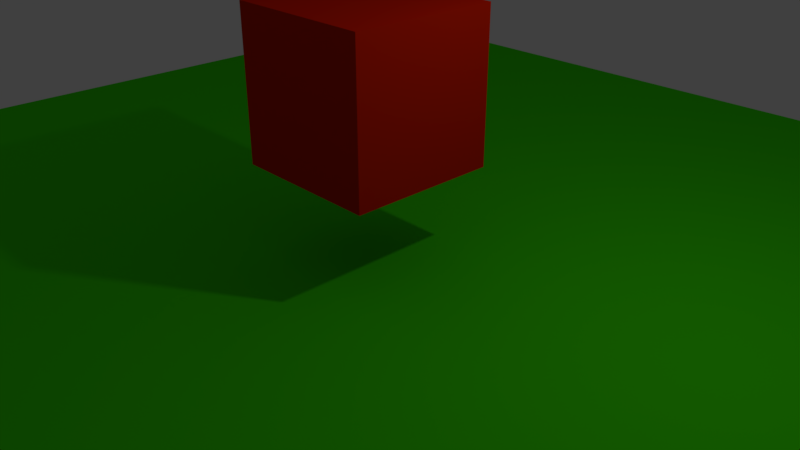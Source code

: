 # Source: test.blend  (saved by Blender 2.79.0; exported with 4.5.12 LTS)
import bpy
from mathutils import Matrix  # noqa: F401  (used for matrix-valued properties, if any)

bpy.ops.wm.read_factory_settings(use_empty=True)
scene = bpy.context.scene
scene.name = 'Scene'

# ---- collections
col_collection_1 = bpy.data.collections.new('Collection 1'); scene.collection.children.link(col_collection_1)

# ---- materials (node trees are filled in below, after node groups)
mat_material_001 = bpy.data.materials.new('Material.001')
mat_material_001.alpha_threshold = 0.0
mat_material_001.use_transparent_shadow = False
mat_material_001.diffuse_color = (0.05263, 0.8, 0.0, 1.0)
mat_material_001.roughness = 0.5
mat_material = bpy.data.materials.new('Material')
mat_material.alpha_threshold = 0.0
mat_material.use_transparent_shadow = False
mat_material.diffuse_color = (0.8, 0.01611, 0.0, 1.0)
mat_material.roughness = 0.5
mat_material.line_color = (0.0, 0.0, 0.0, 1.0)

# ---- material node trees

# ---- world
world_world = bpy.data.worlds.new('World'); scene.world = world_world
world_world.color = (0.05088, 0.05088, 0.05088)
world_world.use_sun_shadow = False
world_world.sun_shadow_jitter_overblur = 0.0
world_world.cycles.sampling_method = 'MANUAL'

# ---- cameras
cam_camera = bpy.data.cameras.new('Camera')
cam_camera.clip_end = 100.0
cam_camera.lens = 35.0
cam_camera.sensor_width = 32.0
cam_camera.sensor_height = 18.0
cam_camera.ortho_scale = 7.314
cam_camera.dof.focus_distance = 0.0
cam_camera.dof.aperture_fstop = 128.0

# ---- lights
light_lamp = bpy.data.lights.new('Lamp', 'POINT')
light_lamp.transmission_factor = 0.0
light_lamp.cutoff_distance = 30.0
light_lamp.energy = 100.0
light_lamp.shadow_buffer_clip_start = 1.001
light_lamp.shadow_soft_size = 0.1
light_lamp.shadow_maximum_resolution = 0.006
light_lamp.use_absolute_resolution = True

# ---- meshes
me_plane = bpy.data.meshes.new('Plane')
me_plane.from_pydata([(-1.0, -1.0, 0.0), (1.0, -1.0, 0.0), (-1.0, 1.0, 0.0), (1.0, 1.0, 0.0)], [], [(0, 1, 3, 2)])
me_plane.materials.append(mat_material_001)
me_plane.use_remesh_preserve_volume = False
me_plane.use_remesh_preserve_attributes = False
me_plane.use_mirror_vertex_groups = False
me_plane.update()
me_cube = bpy.data.meshes.new('Cube')
me_cube.from_pydata([(1.0, 1.0, -1.0), (1.0, -1.0, -1.0), (-1.0, -1.0, -1.0), (-1.0, 1.0, -1.0), (1.0, 1.0, 1.0), (1.0, -1.0, 1.0), (-1.0, -1.0, 1.0), (-1.0, 1.0, 1.0)], [], [(0, 1, 2, 3), (4, 7, 6, 5), (0, 4, 5, 1), (1, 5, 6, 2), (2, 6, 7, 3), (4, 0, 3, 7)])
me_cube.materials.append(mat_material)
me_cube.use_remesh_preserve_volume = False
me_cube.use_remesh_preserve_attributes = False
me_cube.use_mirror_vertex_groups = False
me_cube.update()

# ---- objects
ob_plane = bpy.data.objects.new('Plane', me_plane)
ob_cube = bpy.data.objects.new('Cube', me_cube)
ob_lamp = bpy.data.objects.new('Lamp', light_lamp)
ob_camera = bpy.data.objects.new('Camera', cam_camera)

# ---- transforms, parenting, visibility, modifiers, constraints
ob_plane.location = (0.0, 0.0, 0.0)
ob_plane.scale = (9.0, 9.0, 9.0)
ob_plane.lineart.crease_threshold = 0.0
ob_cube.location = (0.0, 0.0, 2.225)
ob_cube.lock_rotations_4d = False
ob_cube.empty_display_type = 'ARROWS'
ob_cube.lineart.crease_threshold = 0.0
ob_lamp.location = (4.076, 1.005, 5.904)
ob_lamp.rotation_euler = (0.6503, 0.05522, 1.866)
ob_lamp.lock_rotations_4d = False
ob_lamp.empty_display_type = 'ARROWS'
ob_lamp.color = (0.0, 0.0, 0.0, 0.0)
ob_lamp.lineart.crease_threshold = 0.0
ob_camera.location = (7.481, -6.508, 5.344)
ob_camera.rotation_euler = (1.109, 0.0, 0.8149)
ob_camera.lock_rotations_4d = False
ob_camera.empty_display_type = 'ARROWS'
ob_camera.color = (0.0, 0.0, 0.0, 0.0)
ob_camera.display_type = 'WIRE'
ob_camera.lineart.crease_threshold = 0.0

# ---- collection membership
col_collection_1.objects.link(ob_plane)
col_collection_1.objects.link(ob_cube)
col_collection_1.objects.link(ob_lamp)
col_collection_1.objects.link(ob_camera)

# ---- scene / render settings (as saved in the file)
scene.camera = ob_camera
scene.frame_start = 1; scene.frame_end = 250; scene.frame_set(1)
scene.render.engine = 'BLENDER_EEVEE_NEXT'
scene.render.resolution_percentage = 50
scene.render.dither_intensity = 0.0
scene.cycles.use_denoising = False
scene.cycles.samples = 128
scene.cycles.sampling_pattern = 'TABULATED_SOBOL'
scene.cycles.use_adaptive_sampling = False
scene.cycles.use_light_tree = False
scene.cycles.blur_glossy = 0.0
scene.cycles.sample_clamp_indirect = 0.0
scene.view_settings.view_transform = 'Standard'
bpy.context.view_layer.update()

